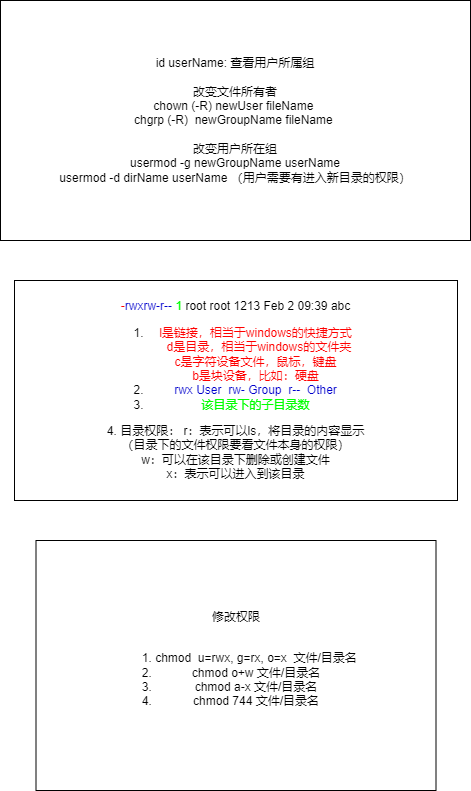

The diagram above was exported from draw.io. Its source (the exported page's mxGraphModel, read from the mxfile embedded in the PNG):
<mxGraphModel dx="1050" dy="619" grid="1" gridSize="10" guides="1" tooltips="1" connect="1" arrows="1" fold="1" page="1" pageScale="1" pageWidth="850" pageHeight="1100" math="0" shadow="0">
  <root>
    <mxCell id="0" />
    <mxCell id="1" parent="0" />
    <mxCell id="RsM2-5Ngu1oeh2b_EYgq-1" value="&lt;span style=&quot;background-color: initial;&quot;&gt;修改权限&lt;br&gt;&lt;/span&gt;&lt;br&gt;&lt;div&gt;&lt;ol&gt;&lt;li&gt;chmod&amp;nbsp; u=rwx, g=rx, o=x&amp;nbsp; 文件/目录名&lt;/li&gt;&lt;li&gt;chmod o+w 文件/目录名&lt;/li&gt;&lt;li&gt;chmod a-x 文件/目录名&lt;/li&gt;&lt;li&gt;chmod 744 文件/目录名&lt;/li&gt;&lt;/ol&gt;&lt;/div&gt;" style="rounded=0;whiteSpace=wrap;html=1;" vertex="1" parent="1">
      <mxGeometry x="225.5" y="600" width="400" height="250" as="geometry" />
    </mxCell>
    <mxCell id="RsM2-5Ngu1oeh2b_EYgq-2" value="id userName: 查看用户所属组&lt;br&gt;&lt;br&gt;改变文件所有者&lt;br&gt;chown (-R)&amp;nbsp;newUser fileName&amp;nbsp;&lt;br&gt;chgrp (-R)&amp;nbsp;&amp;nbsp;newGroupName fileName&amp;nbsp;&lt;br&gt;&lt;br&gt;改变用户所在组&lt;br&gt;usermod -g newGroupName userName&lt;br&gt;usermod -d dirName userName （用户需要有进入新目录的权限）" style="rounded=0;whiteSpace=wrap;html=1;" vertex="1" parent="1">
      <mxGeometry x="190" y="60" width="470" height="240" as="geometry" />
    </mxCell>
    <mxCell id="RsM2-5Ngu1oeh2b_EYgq-3" value="&lt;font style=&quot;border-color: var(--border-color);&quot; color=&quot;#ff0000&quot;&gt;-&lt;/font&gt;&lt;font style=&quot;border-color: var(--border-color);&quot; color=&quot;#0000cc&quot;&gt;rwxrw-r--&lt;/font&gt;&amp;nbsp;&lt;font style=&quot;border-color: var(--border-color);&quot; color=&quot;#00ff00&quot;&gt;1&lt;/font&gt;&amp;nbsp;root root 1213 Feb 2 09:39 abc&lt;br style=&quot;border-color: var(--border-color);&quot;&gt;&lt;ol style=&quot;border-color: var(--border-color);&quot;&gt;&lt;li style=&quot;border-color: var(--border-color);&quot;&gt;&lt;font style=&quot;border-color: var(--border-color);&quot; color=&quot;#ff0000&quot;&gt;l是链接，相当于windows的快捷方式&lt;br style=&quot;border-color: var(--border-color);&quot;&gt;&amp;nbsp; d是目录，相当于windows的文件夹&lt;br style=&quot;border-color: var(--border-color);&quot;&gt;c是字符设备文件，鼠标，键盘&lt;br style=&quot;border-color: var(--border-color);&quot;&gt;b是块设备，比如：硬盘&lt;/font&gt;&lt;/li&gt;&lt;li style=&quot;border-color: var(--border-color);&quot;&gt;&lt;span style=&quot;color: rgb(0, 0, 204); background-color: initial;&quot;&gt;rwx User&amp;nbsp; rw- Group&amp;nbsp; r--&amp;nbsp; Other&lt;/span&gt;&lt;br&gt;&lt;/li&gt;&lt;li style=&quot;border-color: var(--border-color);&quot;&gt;&lt;font style=&quot;border-color: var(--border-color);&quot; color=&quot;#00ff00&quot;&gt;该目录下的子目录数&lt;/font&gt;&lt;/li&gt;&lt;/ol&gt;&lt;span style=&quot;background-color: initial;&quot;&gt;&lt;div style=&quot;&quot;&gt;&lt;span style=&quot;background-color: initial;&quot;&gt;4. 目录权限： r：表示可以ls，将目录的内容显示&lt;/span&gt;&lt;/div&gt;&lt;/span&gt;&lt;span style=&quot;background-color: initial;&quot;&gt;&lt;div style=&quot;&quot;&gt;&lt;span style=&quot;background-color: initial;&quot;&gt;（目录下的文件权限要看文件本身的权限）&lt;/span&gt;&lt;/div&gt;&lt;/span&gt;&lt;span style=&quot;background-color: initial;&quot;&gt;&lt;div style=&quot;&quot;&gt;&lt;span style=&quot;background-color: initial;&quot;&gt;w：可以在该目录下删除或创建文件&lt;/span&gt;&lt;/div&gt;&lt;/span&gt;&lt;span style=&quot;background-color: initial;&quot;&gt;&lt;div style=&quot;&quot;&gt;&lt;span style=&quot;background-color: initial;&quot;&gt;x：表示可以进入到该目录&lt;/span&gt;&lt;/div&gt;&lt;/span&gt;" style="rounded=0;whiteSpace=wrap;html=1;" vertex="1" parent="1">
      <mxGeometry x="204" y="340" width="443" height="220" as="geometry" />
    </mxCell>
  </root>
</mxGraphModel>